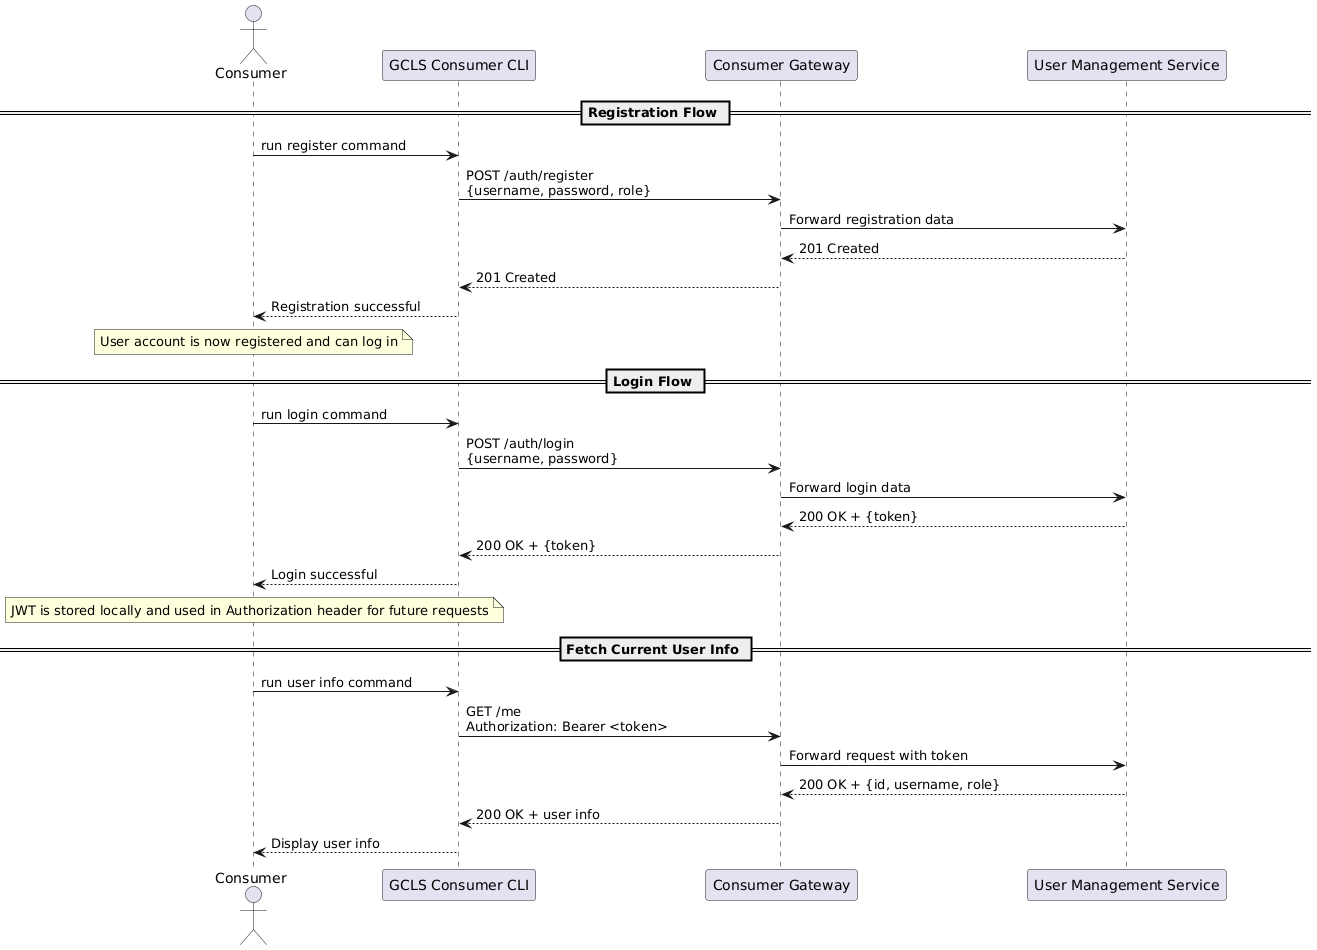

The diagram above was rendered by PlantUML. Its source (embedded in the PNG):
@startuml
skinparam Shadowing false
skinparam ParticipantPadding 80
skinparam BoxPadding 10

actor "Consumer" as User
participant "GCLS Consumer CLI" as CLI
participant "Consumer Gateway" as Gateway
participant "User Management Service" as UserMgmt

== Registration Flow ==

User -> CLI: run register command
CLI -> Gateway: POST /auth/register\n{username, password, role}
Gateway -> UserMgmt: Forward registration data
UserMgmt --> Gateway: 201 Created
Gateway --> CLI: 201 Created
CLI --> User: Registration successful

note over User: User account is now registered and can log in

== Login Flow ==

User -> CLI: run login command
CLI -> Gateway: POST /auth/login\n{username, password}
Gateway -> UserMgmt: Forward login data
UserMgmt --> Gateway: 200 OK + {token}
Gateway --> CLI: 200 OK + {token}
CLI --> User: Login successful

note over User: JWT is stored locally and used in Authorization header for future requests

== Fetch Current User Info ==

User -> CLI: run user info command
CLI -> Gateway: GET /me\nAuthorization: Bearer <token>
Gateway -> UserMgmt: Forward request with token
UserMgmt --> Gateway: 200 OK + {id, username, role}
Gateway --> CLI: 200 OK + user info
CLI --> User: Display user info
@enduml